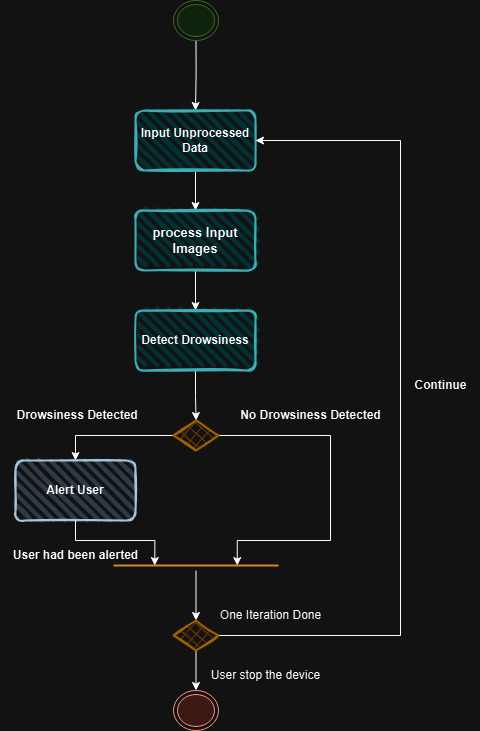

The diagram above was exported from draw.io. Its source (the exported page's mxGraphModel, read from the mxfile embedded in the PNG):
<mxGraphModel dx="1262" dy="666" grid="1" gridSize="10" guides="1" tooltips="1" connect="1" arrows="1" fold="1" page="1" pageScale="1" pageWidth="850" pageHeight="1100" math="0" shadow="0">
  <root>
    <mxCell id="0" />
    <mxCell id="1" parent="0" />
    <mxCell id="eZZ_umwgqT0o0-Ml5CS6-44" value="" style="edgeStyle=orthogonalEdgeStyle;rounded=0;orthogonalLoop=1;jettySize=auto;html=1;" edge="1" parent="1" source="eZZ_umwgqT0o0-Ml5CS6-35" target="eZZ_umwgqT0o0-Ml5CS6-36">
      <mxGeometry relative="1" as="geometry" />
    </mxCell>
    <mxCell id="eZZ_umwgqT0o0-Ml5CS6-35" value="" style="ellipse;html=1;shape=endState;strokeColor=#82b366;fillColor=#d5e8d4;" vertex="1" parent="1">
      <mxGeometry x="403" y="30" width="45" height="40" as="geometry" />
    </mxCell>
    <mxCell id="eZZ_umwgqT0o0-Ml5CS6-45" value="" style="edgeStyle=orthogonalEdgeStyle;rounded=0;orthogonalLoop=1;jettySize=auto;html=1;" edge="1" parent="1" source="eZZ_umwgqT0o0-Ml5CS6-36" target="eZZ_umwgqT0o0-Ml5CS6-37">
      <mxGeometry relative="1" as="geometry" />
    </mxCell>
    <mxCell id="eZZ_umwgqT0o0-Ml5CS6-36" value="&lt;b&gt;&lt;font style=&quot;font-size: 12px;&quot;&gt;Input Unprocessed Data&lt;/font&gt;&lt;/b&gt;" style="rounded=1;whiteSpace=wrap;html=1;strokeWidth=2;fillWeight=4;hachureGap=8;hachureAngle=45;fillColor=#b0e3e6;sketch=1;strokeColor=#0e8088;align=center;" vertex="1" parent="1">
      <mxGeometry x="365" y="140" width="120" height="60" as="geometry" />
    </mxCell>
    <mxCell id="eZZ_umwgqT0o0-Ml5CS6-46" value="" style="edgeStyle=orthogonalEdgeStyle;rounded=0;orthogonalLoop=1;jettySize=auto;html=1;" edge="1" parent="1" source="eZZ_umwgqT0o0-Ml5CS6-37" target="eZZ_umwgqT0o0-Ml5CS6-38">
      <mxGeometry relative="1" as="geometry" />
    </mxCell>
    <mxCell id="eZZ_umwgqT0o0-Ml5CS6-37" value="&lt;b&gt;&lt;font style=&quot;font-size: 13px;&quot;&gt;process Input Images&lt;/font&gt;&lt;/b&gt;" style="rounded=1;whiteSpace=wrap;html=1;strokeWidth=2;fillWeight=4;hachureGap=8;hachureAngle=45;fillColor=#b0e3e6;sketch=1;strokeColor=#0e8088;align=center;" vertex="1" parent="1">
      <mxGeometry x="365" y="240" width="120" height="60" as="geometry" />
    </mxCell>
    <mxCell id="eZZ_umwgqT0o0-Ml5CS6-47" value="" style="edgeStyle=orthogonalEdgeStyle;rounded=0;orthogonalLoop=1;jettySize=auto;html=1;" edge="1" parent="1" source="eZZ_umwgqT0o0-Ml5CS6-38" target="eZZ_umwgqT0o0-Ml5CS6-39">
      <mxGeometry relative="1" as="geometry" />
    </mxCell>
    <mxCell id="eZZ_umwgqT0o0-Ml5CS6-38" value="&lt;b&gt;Detect Drowsiness&lt;/b&gt;" style="rounded=1;whiteSpace=wrap;html=1;strokeWidth=2;fillWeight=4;hachureGap=8;hachureAngle=45;fillColor=#b0e3e6;sketch=1;strokeColor=#0e8088;" vertex="1" parent="1">
      <mxGeometry x="365" y="340" width="120" height="60" as="geometry" />
    </mxCell>
    <mxCell id="eZZ_umwgqT0o0-Ml5CS6-48" style="edgeStyle=orthogonalEdgeStyle;rounded=0;orthogonalLoop=1;jettySize=auto;html=1;entryX=0.5;entryY=0;entryDx=0;entryDy=0;" edge="1" parent="1" source="eZZ_umwgqT0o0-Ml5CS6-39" target="eZZ_umwgqT0o0-Ml5CS6-40">
      <mxGeometry relative="1" as="geometry" />
    </mxCell>
    <mxCell id="eZZ_umwgqT0o0-Ml5CS6-53" style="edgeStyle=orthogonalEdgeStyle;rounded=0;orthogonalLoop=1;jettySize=auto;html=1;exitX=1;exitY=0.5;exitDx=0;exitDy=0;entryX=0.75;entryY=0.5;entryDx=0;entryDy=0;entryPerimeter=0;" edge="1" parent="1" source="eZZ_umwgqT0o0-Ml5CS6-39" target="eZZ_umwgqT0o0-Ml5CS6-41">
      <mxGeometry relative="1" as="geometry">
        <mxPoint x="490" y="510" as="targetPoint" />
        <Array as="points">
          <mxPoint x="560" y="465" />
          <mxPoint x="560" y="570" />
          <mxPoint x="467" y="570" />
        </Array>
      </mxGeometry>
    </mxCell>
    <mxCell id="eZZ_umwgqT0o0-Ml5CS6-39" value="" style="rhombus;whiteSpace=wrap;html=1;strokeWidth=2;fillWeight=-1;hachureGap=8;fillStyle=cross-hatch;fillColor=#ffcd28;sketch=1;strokeColor=#d79b00;gradientColor=#ffa500;" vertex="1" parent="1">
      <mxGeometry x="403" y="450" width="45" height="30" as="geometry" />
    </mxCell>
    <mxCell id="eZZ_umwgqT0o0-Ml5CS6-40" value="&lt;b&gt;Alert User&lt;/b&gt;" style="rounded=1;whiteSpace=wrap;html=1;strokeWidth=2;fillWeight=4;hachureGap=8;hachureAngle=45;fillColor=#bac8d3;sketch=1;strokeColor=#23445d;" vertex="1" parent="1">
      <mxGeometry x="245" y="490" width="120" height="60" as="geometry" />
    </mxCell>
    <mxCell id="eZZ_umwgqT0o0-Ml5CS6-54" value="" style="edgeStyle=orthogonalEdgeStyle;rounded=0;orthogonalLoop=1;jettySize=auto;html=1;" edge="1" parent="1" source="eZZ_umwgqT0o0-Ml5CS6-41" target="eZZ_umwgqT0o0-Ml5CS6-42">
      <mxGeometry relative="1" as="geometry" />
    </mxCell>
    <mxCell id="eZZ_umwgqT0o0-Ml5CS6-41" value="" style="line;strokeWidth=2;html=1;fillColor=#fad7ac;strokeColor=#b46504;" vertex="1" parent="1">
      <mxGeometry x="343" y="590" width="165" height="10" as="geometry" />
    </mxCell>
    <mxCell id="eZZ_umwgqT0o0-Ml5CS6-55" value="" style="edgeStyle=orthogonalEdgeStyle;rounded=0;orthogonalLoop=1;jettySize=auto;html=1;" edge="1" parent="1" source="eZZ_umwgqT0o0-Ml5CS6-42" target="eZZ_umwgqT0o0-Ml5CS6-43">
      <mxGeometry relative="1" as="geometry" />
    </mxCell>
    <mxCell id="eZZ_umwgqT0o0-Ml5CS6-61" style="edgeStyle=orthogonalEdgeStyle;rounded=0;orthogonalLoop=1;jettySize=auto;html=1;exitX=1;exitY=0.5;exitDx=0;exitDy=0;entryX=1;entryY=0.5;entryDx=0;entryDy=0;" edge="1" parent="1" source="eZZ_umwgqT0o0-Ml5CS6-42" target="eZZ_umwgqT0o0-Ml5CS6-36">
      <mxGeometry relative="1" as="geometry">
        <Array as="points">
          <mxPoint x="630" y="665" />
          <mxPoint x="630" y="170" />
        </Array>
      </mxGeometry>
    </mxCell>
    <mxCell id="eZZ_umwgqT0o0-Ml5CS6-42" value="" style="rhombus;whiteSpace=wrap;html=1;strokeWidth=2;fillWeight=-1;hachureGap=8;fillStyle=cross-hatch;fillColor=#ffcd28;sketch=1;strokeColor=#d79b00;gradientColor=#ffa500;" vertex="1" parent="1">
      <mxGeometry x="403" y="650" width="45" height="30" as="geometry" />
    </mxCell>
    <mxCell id="eZZ_umwgqT0o0-Ml5CS6-43" value="" style="ellipse;html=1;shape=endState;strokeColor=#ae4132;fillColor=#fad9d5;" vertex="1" parent="1">
      <mxGeometry x="403" y="720" width="45" height="40" as="geometry" />
    </mxCell>
    <mxCell id="eZZ_umwgqT0o0-Ml5CS6-51" style="edgeStyle=orthogonalEdgeStyle;rounded=0;orthogonalLoop=1;jettySize=auto;html=1;exitX=0.5;exitY=1;exitDx=0;exitDy=0;entryX=0.25;entryY=0.5;entryDx=0;entryDy=0;entryPerimeter=0;" edge="1" parent="1" source="eZZ_umwgqT0o0-Ml5CS6-40" target="eZZ_umwgqT0o0-Ml5CS6-41">
      <mxGeometry relative="1" as="geometry" />
    </mxCell>
    <mxCell id="eZZ_umwgqT0o0-Ml5CS6-62" value="&lt;b&gt;Continue&lt;/b&gt;" style="text;html=1;align=center;verticalAlign=middle;resizable=0;points=[];autosize=1;strokeColor=none;fillColor=none;" vertex="1" parent="1">
      <mxGeometry x="630" y="400" width="80" height="30" as="geometry" />
    </mxCell>
    <mxCell id="eZZ_umwgqT0o0-Ml5CS6-63" value="&lt;b&gt;No Drowsiness Detected&lt;/b&gt;" style="text;html=1;align=center;verticalAlign=middle;resizable=0;points=[];autosize=1;strokeColor=none;fillColor=none;" vertex="1" parent="1">
      <mxGeometry x="460" y="430" width="160" height="30" as="geometry" />
    </mxCell>
    <mxCell id="eZZ_umwgqT0o0-Ml5CS6-64" value="&lt;b&gt;&amp;nbsp;Drowsiness Detected&lt;/b&gt;" style="text;html=1;align=center;verticalAlign=middle;resizable=0;points=[];autosize=1;strokeColor=none;fillColor=none;" vertex="1" parent="1">
      <mxGeometry x="230" y="430" width="150" height="30" as="geometry" />
    </mxCell>
    <mxCell id="eZZ_umwgqT0o0-Ml5CS6-65" value="&lt;b&gt;User had been alerted&lt;/b&gt;" style="text;html=1;align=center;verticalAlign=middle;resizable=0;points=[];autosize=1;strokeColor=none;fillColor=none;" vertex="1" parent="1">
      <mxGeometry x="230" y="570" width="150" height="30" as="geometry" />
    </mxCell>
    <mxCell id="eZZ_umwgqT0o0-Ml5CS6-66" value="One Iteration Done" style="text;html=1;align=center;verticalAlign=middle;resizable=0;points=[];autosize=1;strokeColor=none;fillColor=none;" vertex="1" parent="1">
      <mxGeometry x="440" y="630" width="120" height="30" as="geometry" />
    </mxCell>
    <mxCell id="eZZ_umwgqT0o0-Ml5CS6-67" value="User stop the device" style="text;html=1;align=center;verticalAlign=middle;resizable=0;points=[];autosize=1;strokeColor=none;fillColor=none;" vertex="1" parent="1">
      <mxGeometry x="430" y="690" width="130" height="30" as="geometry" />
    </mxCell>
  </root>
</mxGraphModel>